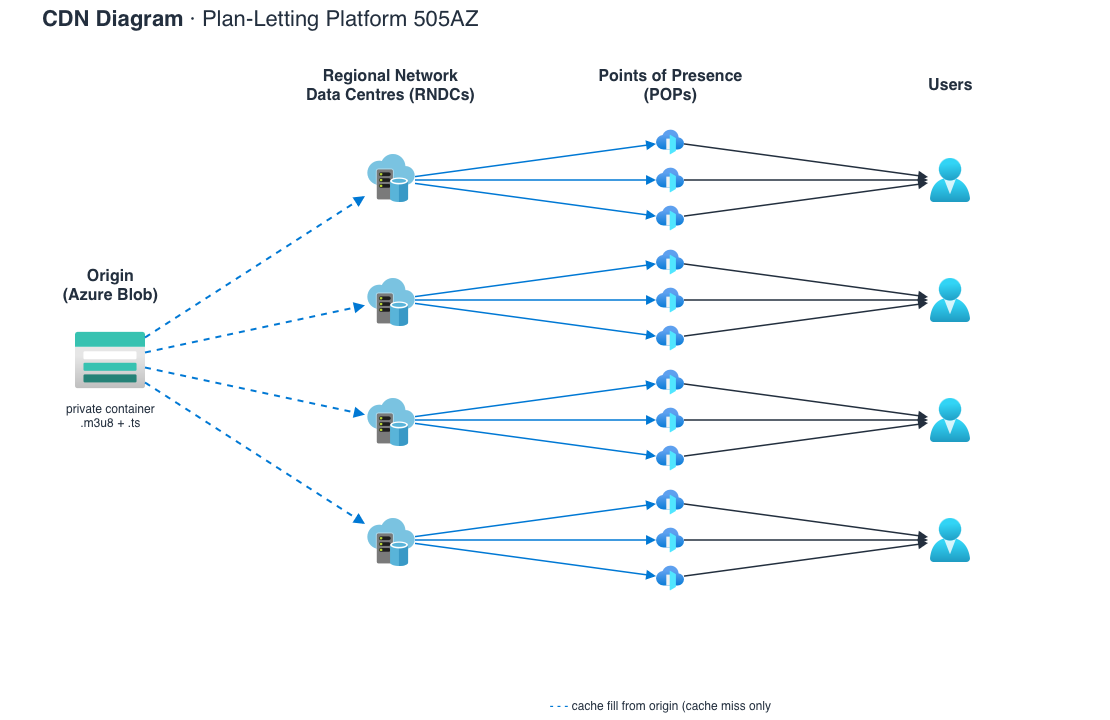

The diagram above was exported from draw.io. Its source (the exported page's mxGraphModel, read from the mxfile embedded in the PNG):
<mxGraphModel dx="2223" dy="786" grid="1" gridSize="10" guides="1" tooltips="1" connect="1" arrows="1" fold="1" page="1" pageScale="1" pageWidth="1020" pageHeight="740" background="#FFFFFF" math="0" shadow="0">
  <root>
    <mxCell id="0" />
    <mxCell id="1" parent="0" />
    <mxCell id="v11" parent="1" style="text;html=1;align=left;verticalAlign=middle;fontSize=22;fontColor=#232F3E;" value="&lt;b&gt;CDN Diagram&lt;/b&gt; · Plan-Letting Platform 505AZ" vertex="1">
      <mxGeometry height="36" width="900" x="20" y="10" as="geometry" />
    </mxCell>
    <mxCell id="v12" parent="1" style="text;html=1;align=center;verticalAlign=middle;fontSize=16;fontStyle=1;fontColor=#232F3E;" value="Origin&lt;br&gt;(Azure Blob)" vertex="1">
      <mxGeometry height="50" width="220" x="-20" y="270" as="geometry" />
    </mxCell>
    <mxCell id="v13" parent="1" style="text;html=1;align=center;verticalAlign=middle;fontSize=16;fontStyle=1;fontColor=#232F3E;" value="Regional Network&lt;br&gt;Data Centres (RNDCs)" vertex="1">
      <mxGeometry height="50" width="220" x="260" y="70" as="geometry" />
    </mxCell>
    <mxCell id="v14" parent="1" style="text;html=1;align=center;verticalAlign=middle;fontSize=16;fontStyle=1;fontColor=#232F3E;" value="Points of Presence&lt;br&gt;(POPs)" vertex="1">
      <mxGeometry height="50" width="220" x="540" y="70" as="geometry" />
    </mxCell>
    <mxCell id="v15" parent="1" style="text;html=1;align=center;verticalAlign=middle;fontSize=16;fontStyle=1;fontColor=#232F3E;" value="Users" vertex="1">
      <mxGeometry height="50" width="220" x="820" y="70" as="geometry" />
    </mxCell>
    <mxCell id="v20" parent="1" style="shape=image;verticalLabelPosition=bottom;verticalAlign=top;labelBackgroundColor=none;aspect=fixed;html=1;fontSize=12;fontColor=#232F3E;image=img/lib/azure2/storage/Storage_Accounts.svg;" value="private container&lt;br&gt;.m3u8 + .ts" vertex="1">
      <mxGeometry height="70" width="70" x="55" y="335" as="geometry" />
    </mxCell>
    <mxCell id="e22" edge="1" parent="1" source="v20" style="html=1;endArrow=block;endFill=1;endSize=6;strokeColor=#0078D4;strokeWidth=2;dashed=1;" value="">
      <mxGeometry relative="1" as="geometry">
        <mxPoint x="345" y="206.07142857142856" as="targetPoint" />
      </mxGeometry>
    </mxCell>
    <mxCell id="v23" parent="1" style="shape=image;verticalLabelPosition=bottom;verticalAlign=top;labelBackgroundColor=none;aspect=fixed;html=1;fontSize=12;fontColor=#232F3E;image=img/lib/azure2/identity/Users.svg;" value="" vertex="1">
      <mxGeometry height="44" width="44" x="908" y="168" as="geometry" />
    </mxCell>
    <mxCell id="v24" parent="1" style="shape=image;verticalLabelPosition=bottom;verticalAlign=top;labelBackgroundColor=none;aspect=fixed;html=1;fontSize=12;fontColor=#232F3E;image=img/lib/azure2/networking/Front_Doors.svg;" value="" vertex="1">
      <mxGeometry height="28" width="28" x="636" y="138" as="geometry" />
    </mxCell>
    <mxCell id="e25" edge="1" parent="1" style="html=1;endArrow=block;endFill=1;endSize=6;strokeColor=#0078D4;strokeWidth=1.5;" target="v24" value="">
      <mxGeometry relative="1" as="geometry">
        <mxPoint x="395" y="186.6071428571429" as="sourcePoint" />
      </mxGeometry>
    </mxCell>
    <mxCell id="e26" edge="1" parent="1" source="v24" style="html=1;endArrow=block;endFill=1;endSize=6;strokeColor=#232F3E;strokeWidth=1.5;" target="v23" value="">
      <mxGeometry relative="1" as="geometry" />
    </mxCell>
    <mxCell id="v27" parent="1" style="shape=image;verticalLabelPosition=bottom;verticalAlign=top;labelBackgroundColor=none;aspect=fixed;html=1;fontSize=12;fontColor=#232F3E;image=img/lib/azure2/networking/Front_Doors.svg;" value="" vertex="1">
      <mxGeometry height="28" width="28" x="636" y="176" as="geometry" />
    </mxCell>
    <mxCell id="e28" edge="1" parent="1" style="html=1;endArrow=block;endFill=1;endSize=6;strokeColor=#0078D4;strokeWidth=1.5;" target="v27" value="">
      <mxGeometry relative="1" as="geometry">
        <mxPoint x="395" y="190" as="sourcePoint" />
      </mxGeometry>
    </mxCell>
    <mxCell id="e29" edge="1" parent="1" source="v27" style="html=1;endArrow=block;endFill=1;endSize=6;strokeColor=#232F3E;strokeWidth=1.5;" target="v23" value="">
      <mxGeometry relative="1" as="geometry" />
    </mxCell>
    <mxCell id="v30" parent="1" style="shape=image;verticalLabelPosition=bottom;verticalAlign=top;labelBackgroundColor=none;aspect=fixed;html=1;fontSize=12;fontColor=#232F3E;image=img/lib/azure2/networking/Front_Doors.svg;" value="" vertex="1">
      <mxGeometry height="28" width="28" x="636" y="214" as="geometry" />
    </mxCell>
    <mxCell id="e31" edge="1" parent="1" style="html=1;endArrow=block;endFill=1;endSize=6;strokeColor=#0078D4;strokeWidth=1.5;" target="v30" value="">
      <mxGeometry relative="1" as="geometry">
        <mxPoint x="395" y="193.3928571428571" as="sourcePoint" />
      </mxGeometry>
    </mxCell>
    <mxCell id="e32" edge="1" parent="1" source="v30" style="html=1;endArrow=block;endFill=1;endSize=6;strokeColor=#232F3E;strokeWidth=1.5;" target="v23" value="">
      <mxGeometry relative="1" as="geometry" />
    </mxCell>
    <mxCell id="e34" edge="1" parent="1" source="v20" style="html=1;endArrow=block;endFill=1;endSize=6;strokeColor=#0078D4;strokeWidth=2;dashed=1;" value="">
      <mxGeometry relative="1" as="geometry">
        <mxPoint x="345" y="315.3571428571429" as="targetPoint" />
      </mxGeometry>
    </mxCell>
    <mxCell id="v35" parent="1" style="shape=image;verticalLabelPosition=bottom;verticalAlign=top;labelBackgroundColor=none;aspect=fixed;html=1;fontSize=12;fontColor=#232F3E;image=img/lib/azure2/identity/Users.svg;" value="" vertex="1">
      <mxGeometry height="44" width="44" x="908" y="288" as="geometry" />
    </mxCell>
    <mxCell id="v36" parent="1" style="shape=image;verticalLabelPosition=bottom;verticalAlign=top;labelBackgroundColor=none;aspect=fixed;html=1;fontSize=12;fontColor=#232F3E;image=img/lib/azure2/networking/Front_Doors.svg;" value="" vertex="1">
      <mxGeometry height="28" width="28" x="636" y="258" as="geometry" />
    </mxCell>
    <mxCell id="e37" edge="1" parent="1" style="html=1;endArrow=block;endFill=1;endSize=6;strokeColor=#0078D4;strokeWidth=1.5;" target="v36" value="">
      <mxGeometry relative="1" as="geometry">
        <mxPoint x="395" y="306.6071428571429" as="sourcePoint" />
      </mxGeometry>
    </mxCell>
    <mxCell id="e38" edge="1" parent="1" source="v36" style="html=1;endArrow=block;endFill=1;endSize=6;strokeColor=#232F3E;strokeWidth=1.5;" target="v35" value="">
      <mxGeometry relative="1" as="geometry" />
    </mxCell>
    <mxCell id="v39" parent="1" style="shape=image;verticalLabelPosition=bottom;verticalAlign=top;labelBackgroundColor=none;aspect=fixed;html=1;fontSize=12;fontColor=#232F3E;image=img/lib/azure2/networking/Front_Doors.svg;" value="" vertex="1">
      <mxGeometry height="28" width="28" x="636" y="296" as="geometry" />
    </mxCell>
    <mxCell id="e40" edge="1" parent="1" style="html=1;endArrow=block;endFill=1;endSize=6;strokeColor=#0078D4;strokeWidth=1.5;" target="v39" value="">
      <mxGeometry relative="1" as="geometry">
        <mxPoint x="395" y="310" as="sourcePoint" />
      </mxGeometry>
    </mxCell>
    <mxCell id="e41" edge="1" parent="1" source="v39" style="html=1;endArrow=block;endFill=1;endSize=6;strokeColor=#232F3E;strokeWidth=1.5;" target="v35" value="">
      <mxGeometry relative="1" as="geometry" />
    </mxCell>
    <mxCell id="v42" parent="1" style="shape=image;verticalLabelPosition=bottom;verticalAlign=top;labelBackgroundColor=none;aspect=fixed;html=1;fontSize=12;fontColor=#232F3E;image=img/lib/azure2/networking/Front_Doors.svg;" value="" vertex="1">
      <mxGeometry height="28" width="28" x="636" y="334" as="geometry" />
    </mxCell>
    <mxCell id="e43" edge="1" parent="1" style="html=1;endArrow=block;endFill=1;endSize=6;strokeColor=#0078D4;strokeWidth=1.5;" target="v42" value="">
      <mxGeometry relative="1" as="geometry">
        <mxPoint x="395" y="313.3928571428571" as="sourcePoint" />
      </mxGeometry>
    </mxCell>
    <mxCell id="e44" edge="1" parent="1" source="v42" style="html=1;endArrow=block;endFill=1;endSize=6;strokeColor=#232F3E;strokeWidth=1.5;" target="v35" value="">
      <mxGeometry relative="1" as="geometry" />
    </mxCell>
    <mxCell id="e46" edge="1" parent="1" source="v20" style="html=1;endArrow=block;endFill=1;endSize=6;strokeColor=#0078D4;strokeWidth=2;dashed=1;" value="">
      <mxGeometry relative="1" as="geometry">
        <mxPoint x="345" y="424.6428571428571" as="targetPoint" />
      </mxGeometry>
    </mxCell>
    <mxCell id="v47" parent="1" style="shape=image;verticalLabelPosition=bottom;verticalAlign=top;labelBackgroundColor=none;aspect=fixed;html=1;fontSize=12;fontColor=#232F3E;image=img/lib/azure2/identity/Users.svg;" value="" vertex="1">
      <mxGeometry height="44" width="44" x="908" y="408" as="geometry" />
    </mxCell>
    <mxCell id="v48" parent="1" style="shape=image;verticalLabelPosition=bottom;verticalAlign=top;labelBackgroundColor=none;aspect=fixed;html=1;fontSize=12;fontColor=#232F3E;image=img/lib/azure2/networking/Front_Doors.svg;" value="" vertex="1">
      <mxGeometry height="28" width="28" x="636" y="378" as="geometry" />
    </mxCell>
    <mxCell id="e49" edge="1" parent="1" style="html=1;endArrow=block;endFill=1;endSize=6;strokeColor=#0078D4;strokeWidth=1.5;" target="v48" value="">
      <mxGeometry relative="1" as="geometry">
        <mxPoint x="395" y="426.6071428571429" as="sourcePoint" />
      </mxGeometry>
    </mxCell>
    <mxCell id="e50" edge="1" parent="1" source="v48" style="html=1;endArrow=block;endFill=1;endSize=6;strokeColor=#232F3E;strokeWidth=1.5;" target="v47" value="">
      <mxGeometry relative="1" as="geometry" />
    </mxCell>
    <mxCell id="v51" parent="1" style="shape=image;verticalLabelPosition=bottom;verticalAlign=top;labelBackgroundColor=none;aspect=fixed;html=1;fontSize=12;fontColor=#232F3E;image=img/lib/azure2/networking/Front_Doors.svg;" value="" vertex="1">
      <mxGeometry height="28" width="28" x="636" y="416" as="geometry" />
    </mxCell>
    <mxCell id="e52" edge="1" parent="1" style="html=1;endArrow=block;endFill=1;endSize=6;strokeColor=#0078D4;strokeWidth=1.5;" target="v51" value="">
      <mxGeometry relative="1" as="geometry">
        <mxPoint x="395" y="430" as="sourcePoint" />
      </mxGeometry>
    </mxCell>
    <mxCell id="e53" edge="1" parent="1" source="v51" style="html=1;endArrow=block;endFill=1;endSize=6;strokeColor=#232F3E;strokeWidth=1.5;" target="v47" value="">
      <mxGeometry relative="1" as="geometry" />
    </mxCell>
    <mxCell id="v54" parent="1" style="shape=image;verticalLabelPosition=bottom;verticalAlign=top;labelBackgroundColor=none;aspect=fixed;html=1;fontSize=12;fontColor=#232F3E;image=img/lib/azure2/networking/Front_Doors.svg;" value="" vertex="1">
      <mxGeometry height="28" width="28" x="636" y="454" as="geometry" />
    </mxCell>
    <mxCell id="e55" edge="1" parent="1" style="html=1;endArrow=block;endFill=1;endSize=6;strokeColor=#0078D4;strokeWidth=1.5;" target="v54" value="">
      <mxGeometry relative="1" as="geometry">
        <mxPoint x="395" y="433.3928571428571" as="sourcePoint" />
      </mxGeometry>
    </mxCell>
    <mxCell id="e56" edge="1" parent="1" source="v54" style="html=1;endArrow=block;endFill=1;endSize=6;strokeColor=#232F3E;strokeWidth=1.5;" target="v47" value="">
      <mxGeometry relative="1" as="geometry" />
    </mxCell>
    <mxCell id="e58" edge="1" parent="1" source="v20" style="html=1;endArrow=block;endFill=1;endSize=6;strokeColor=#0078D4;strokeWidth=2;dashed=1;" value="">
      <mxGeometry relative="1" as="geometry">
        <mxPoint x="345" y="533.9285714285713" as="targetPoint" />
      </mxGeometry>
    </mxCell>
    <mxCell id="v59" parent="1" style="shape=image;verticalLabelPosition=bottom;verticalAlign=top;labelBackgroundColor=none;aspect=fixed;html=1;fontSize=12;fontColor=#232F3E;image=img/lib/azure2/identity/Users.svg;" value="" vertex="1">
      <mxGeometry height="44" width="44" x="908" y="528" as="geometry" />
    </mxCell>
    <mxCell id="v60" parent="1" style="shape=image;verticalLabelPosition=bottom;verticalAlign=top;labelBackgroundColor=none;aspect=fixed;html=1;fontSize=12;fontColor=#232F3E;image=img/lib/azure2/networking/Front_Doors.svg;" value="" vertex="1">
      <mxGeometry height="28" width="28" x="636" y="498" as="geometry" />
    </mxCell>
    <mxCell id="e61" edge="1" parent="1" style="html=1;endArrow=block;endFill=1;endSize=6;strokeColor=#0078D4;strokeWidth=1.5;" target="v60" value="">
      <mxGeometry relative="1" as="geometry">
        <mxPoint x="395" y="546.6071428571429" as="sourcePoint" />
      </mxGeometry>
    </mxCell>
    <mxCell id="e62" edge="1" parent="1" source="v60" style="html=1;endArrow=block;endFill=1;endSize=6;strokeColor=#232F3E;strokeWidth=1.5;" target="v59" value="">
      <mxGeometry relative="1" as="geometry" />
    </mxCell>
    <mxCell id="v63" parent="1" style="shape=image;verticalLabelPosition=bottom;verticalAlign=top;labelBackgroundColor=none;aspect=fixed;html=1;fontSize=12;fontColor=#232F3E;image=img/lib/azure2/networking/Front_Doors.svg;" value="" vertex="1">
      <mxGeometry height="28" width="28" x="636" y="536" as="geometry" />
    </mxCell>
    <mxCell id="e64" edge="1" parent="1" style="html=1;endArrow=block;endFill=1;endSize=6;strokeColor=#0078D4;strokeWidth=1.5;" target="v63" value="">
      <mxGeometry relative="1" as="geometry">
        <mxPoint x="395" y="550" as="sourcePoint" />
      </mxGeometry>
    </mxCell>
    <mxCell id="e65" edge="1" parent="1" source="v63" style="html=1;endArrow=block;endFill=1;endSize=6;strokeColor=#232F3E;strokeWidth=1.5;" target="v59" value="">
      <mxGeometry relative="1" as="geometry" />
    </mxCell>
    <mxCell id="v66" parent="1" style="shape=image;verticalLabelPosition=bottom;verticalAlign=top;labelBackgroundColor=none;aspect=fixed;html=1;fontSize=12;fontColor=#232F3E;image=img/lib/azure2/networking/Front_Doors.svg;" value="" vertex="1">
      <mxGeometry height="28" width="28" x="636" y="574" as="geometry" />
    </mxCell>
    <mxCell id="e67" edge="1" parent="1" style="html=1;endArrow=block;endFill=1;endSize=6;strokeColor=#0078D4;strokeWidth=1.5;" target="v66" value="">
      <mxGeometry relative="1" as="geometry">
        <mxPoint x="395" y="553.3928571428571" as="sourcePoint" />
      </mxGeometry>
    </mxCell>
    <mxCell id="e68" edge="1" parent="1" source="v66" style="html=1;endArrow=block;endFill=1;endSize=6;strokeColor=#232F3E;strokeWidth=1.5;" target="v59" value="">
      <mxGeometry relative="1" as="geometry" />
    </mxCell>
    <mxCell id="v69" parent="1" style="text;html=1;align=center;verticalAlign=middle;fontSize=12;fontColor=#232F3E;" value="&lt;font color=&quot;#0078D4&quot;&gt;- - -&lt;/font&gt; cache fill from origin (cache miss only" vertex="1">
      <mxGeometry height="30" width="900" x="190" y="700" as="geometry" />
    </mxCell>
    <mxCell id="7Vm87ZXD6k9Fh0QBPAA5-1" parent="1" style="shape=image;html=1;verticalAlign=top;verticalLabelPosition=bottom;labelBackgroundColor=#ffffff;imageAspect=0;aspect=fixed;image=https://icons.diagrams.net/assets/infrastructure/1/Virtual_Datacenter.svg" value="" vertex="1">
      <mxGeometry height="48" width="48" x="347" y="164" as="geometry" />
    </mxCell>
    <mxCell id="7Vm87ZXD6k9Fh0QBPAA5-3" parent="1" style="shape=image;html=1;verticalAlign=top;verticalLabelPosition=bottom;labelBackgroundColor=#ffffff;imageAspect=0;aspect=fixed;image=https://icons.diagrams.net/assets/infrastructure/1/Virtual_Datacenter.svg" value="" vertex="1">
      <mxGeometry height="48" width="48" x="347" y="528" as="geometry" />
    </mxCell>
    <mxCell id="7Vm87ZXD6k9Fh0QBPAA5-4" parent="1" style="shape=image;html=1;verticalAlign=top;verticalLabelPosition=bottom;labelBackgroundColor=#ffffff;imageAspect=0;aspect=fixed;image=https://icons.diagrams.net/assets/infrastructure/1/Virtual_Datacenter.svg" value="" vertex="1">
      <mxGeometry height="48" width="48" x="347" y="408" as="geometry" />
    </mxCell>
    <mxCell id="7Vm87ZXD6k9Fh0QBPAA5-5" parent="1" style="shape=image;html=1;verticalAlign=top;verticalLabelPosition=bottom;labelBackgroundColor=#ffffff;imageAspect=0;aspect=fixed;image=https://icons.diagrams.net/assets/infrastructure/1/Virtual_Datacenter.svg" value="" vertex="1">
      <mxGeometry height="48" width="48" x="347" y="288" as="geometry" />
    </mxCell>
  </root>
</mxGraphModel>